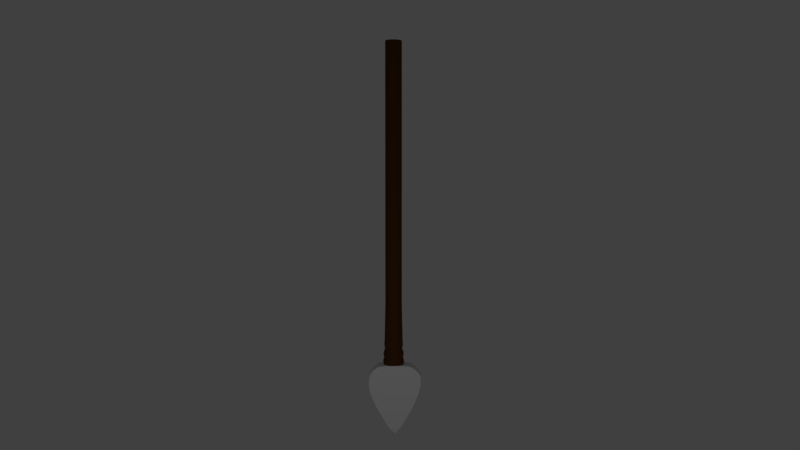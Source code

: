 # Source: lance.blend  (saved by Blender 2.78.0; exported with 4.5.12 LTS)
import bpy
from mathutils import Matrix  # noqa: F401  (used for matrix-valued properties, if any)

bpy.ops.wm.read_factory_settings(use_empty=True)
scene = bpy.context.scene
scene.name = 'Scene'

# ---- collections
col_collection_1 = bpy.data.collections.new('Collection 1'); scene.collection.children.link(col_collection_1)

# ---- materials (node trees are filled in below, after node groups)
mat_material_002 = bpy.data.materials.new('Material.002')
mat_material_002.alpha_threshold = 0.0
mat_material_002.use_transparent_shadow = False
mat_material_002.diffuse_color = (0.08714, 0.03406, 0.009234, 1.0)
mat_material_002.roughness = 0.5
mat_material_002.specular_intensity = 0.0
mat_material_001 = bpy.data.materials.new('Material.001')
mat_material_001.alpha_threshold = 0.0
mat_material_001.use_transparent_shadow = False
mat_material_001.roughness = 0.5
mat_material_001.specular_intensity = 1.0

# ---- material node trees

# ---- world
world_world = bpy.data.worlds.new('World'); scene.world = world_world
world_world.color = (0.05088, 0.05088, 0.05088)
world_world.use_sun_shadow = False
world_world.sun_shadow_jitter_overblur = 0.0
world_world.cycles.sampling_method = 'MANUAL'

# ---- cameras
cam_camera = bpy.data.cameras.new('Camera')
cam_camera.clip_end = 100.0
cam_camera.lens = 35.0
cam_camera.sensor_width = 32.0
cam_camera.sensor_height = 18.0
cam_camera.ortho_scale = 7.314
cam_camera.dof.focus_distance = 0.0
cam_camera.dof.aperture_fstop = 128.0

# ---- lights
light_lamp = bpy.data.lights.new('Lamp', 'POINT')
light_lamp.transmission_factor = 0.0
light_lamp.cutoff_distance = 30.0
light_lamp.energy = 155.0
light_lamp.shadow_buffer_clip_start = 1.001
light_lamp.shadow_soft_size = 0.1
light_lamp.shadow_maximum_resolution = 0.006
light_lamp.use_absolute_resolution = True

# ---- meshes
me_cylinder = bpy.data.meshes.new('Cylinder')
me_cylinder.from_pydata([(1.476, 0.0304, -1.176), (2.743, 0.02739, -1.21), (3.215, 0.02268, -1.253), (3.276, 0.0167, -1.313), (3.029, 0.01085, -1.375), (2.407, 0.001636, -1.47), (0.8482, -0.01519, -1.628), (-1.209, 0.0304, -1.176), (-2.49, 0.02739, -1.207), (-2.928, 0.02268, -1.253), (-3.012, 0.0167, -1.313), (-2.84, 0.01085, -1.375), (-2.155, 0.001636, -1.47), (-0.5808, -0.01519, -1.628), (0.1337, -0.0201, -1.672), (1.371, 1.318, -1.179), (2.683, 1.252, -1.212), (3.194, 1.14, -1.255), (3.259, 1.003, -1.313), (2.994, 0.8427, -1.377), (2.343, 0.5984, -1.475), (0.9453, 0.2911, -1.618), (0.1337, 0.1624, -1.669), (-1.104, 1.318, -1.179), (-2.431, 1.252, -1.21), (-2.906, 1.14, -1.255), (-2.995, 1.003, -1.313), (-2.805, 0.8427, -1.377), (-2.091, 0.5984, -1.475), (-0.6779, 0.2911, -1.618), (1.371, -1.207, -1.179), (2.683, -1.151, -1.211), (3.194, -1.057, -1.254), (3.259, -0.9404, -1.313), (2.994, -0.8049, -1.377), (2.343, -0.5973, -1.475), (0.9453, -0.3395, -1.619), (0.1337, -0.2297, -1.67), (-1.104, -1.207, -1.179), (-2.431, -1.151, -1.209), (-2.906, -1.057, -1.254), (-2.995, -0.9404, -1.313), (-2.805, -0.8049, -1.377), (-2.091, -0.5973, -1.475), (-0.6779, -0.3395, -1.619), (2.204e-07, 0.9915, -0.7521), (2.508e-07, 0.9899, 1.071), (0.1934, 0.9724, -0.7521), (0.1931, 0.9709, 1.071), (0.3794, 0.916, -0.7521), (0.3788, 0.9146, 1.071), (0.5508, 0.8244, -0.7521), (0.55, 0.8231, 1.071), (0.7011, 0.7011, -0.7521), (0.7, 0.7, 1.071), (0.8244, 0.5508, -0.7521), (0.8231, 0.55, 1.071), (0.916, 0.3794, -0.7521), (0.9146, 0.3788, 1.071), (0.9724, 0.1934, -0.7521), (0.9709, 0.1931, 1.071), (0.9915, 7.643e-08, -0.7521), (0.9899, 7.5e-08, 1.071), (0.9724, -0.1934, -0.7521), (0.9709, -0.1931, 1.071), (0.916, -0.3794, -0.7521), (0.9146, -0.3788, 1.071), (0.8244, -0.5508, -0.7521), (0.8231, -0.55, 1.071), (0.7011, -0.7011, -0.7521), (0.7, -0.7, 1.071), (0.5508, -0.8244, -0.7521), (0.55, -0.8231, 1.071), (0.3794, -0.916, -0.7521), (0.3788, -0.9146, 1.071), (0.1934, -0.9724, -0.7521), (0.1931, -0.9709, 1.071), (-2.874e-07, -0.9915, -0.7521), (-3.219e-07, -0.9899, 1.071), (-0.1934, -0.9724, -0.7521), (-0.1931, -0.9709, 1.071), (-0.3794, -0.916, -0.7521), (-0.3788, -0.9146, 1.071), (-0.5508, -0.8244, -0.7521), (-0.55, -0.8231, 1.071), (-0.7011, -0.7011, -0.7521), (-0.7, -0.7, 1.071), (-0.8244, -0.5508, -0.7521), (-0.8231, -0.55, 1.071), (-0.916, -0.3794, -0.7521), (-0.9146, -0.3788, 1.071), (-0.9724, -0.1934, -0.7521), (-0.9709, -0.1931, 1.071), (-0.9915, 9.583e-07, -0.7521), (-0.9899, 9.572e-07, 1.071), (-0.9724, 0.1934, -0.7521), (-0.9709, 0.1931, 1.071), (-0.916, 0.3794, -0.7521), (-0.9146, 0.3788, 1.071), (-0.8244, 0.5508, -0.7521), (-0.8231, 0.55, 1.071), (-0.7011, 0.7011, -0.7521), (-0.7, 0.7, 1.071), (-0.5508, 0.8244, -0.7521), (-0.55, 0.8231, 1.071), (-0.3794, 0.916, -0.7521), (-0.3788, 0.9146, 1.071), (-0.1934, 0.9724, -0.7521), (-0.1931, 0.9709, 1.071), (1.34e-06, 1.029, -1.067), (0.2008, 1.009, -1.067), (0.3938, 0.9508, -1.067), (0.5717, 0.8557, -1.067), (0.7277, 0.7277, -1.067), (0.8557, 0.5717, -1.067), (0.9508, 0.3938, -1.067), (1.009, 0.2008, -1.067), (1.029, 6.809e-08, -1.067), (1.009, -0.2008, -1.067), (0.9508, -0.3938, -1.067), (0.8557, -0.5717, -1.067), (0.7277, -0.7277, -1.067), (0.5717, -0.8557, -1.067), (0.3938, -0.9508, -1.067), (0.2008, -1.009, -1.067), (8.204e-07, -1.029, -1.067), (-0.2008, -1.009, -1.067), (-0.3938, -0.9508, -1.067), (-0.5717, -0.8557, -1.067), (-0.7277, -0.7277, -1.067), (-0.8557, -0.5717, -1.067), (-0.9508, -0.3938, -1.067), (-1.009, -0.2008, -1.067), (-1.029, 9.84e-07, -1.067), (-1.009, 0.2008, -1.067), (-0.9508, 0.3938, -1.067), (-0.8557, 0.5717, -1.067), (-0.7277, 0.7277, -1.067), (-0.5717, 0.8557, -1.067), (-0.3938, 0.9508, -1.067), (-0.2008, 1.009, -1.067), (2.68e-06, 1.132, -1.131), (0.2208, 1.11, -1.131), (0.4331, 1.046, -1.131), (0.6288, 0.9411, -1.131), (0.8003, 0.8003, -1.131), (0.9411, 0.6288, -1.131), (1.046, 0.4331, -1.131), (1.11, 0.2208, -1.131), (1.132, 5.209e-08, -1.131), (1.11, -0.2208, -1.131), (1.046, -0.4331, -1.131), (0.9411, -0.6288, -1.131), (0.8003, -0.8003, -1.131), (0.6288, -0.9411, -1.131), (0.4331, -1.046, -1.131), (0.2208, -1.11, -1.131), (2.098e-06, -1.132, -1.131), (-0.2208, -1.11, -1.131), (-0.4331, -1.046, -1.131), (-0.6288, -0.9411, -1.131), (-0.8003, -0.8003, -1.131), (-0.9411, -0.6288, -1.131), (-1.046, -0.4331, -1.131), (-1.11, -0.2208, -1.131), (-1.132, 1.06e-06, -1.131), (-1.11, 0.2208, -1.131), (-1.046, 0.4331, -1.131), (-0.9411, 0.6288, -1.131), (-0.8003, 0.8003, -1.131), (-0.6288, 0.9411, -1.131), (-0.4331, 1.046, -1.131), (-0.2208, 1.11, -1.131), (2.806e-06, 1.18, -1.179), (0.2302, 1.157, -1.179), (0.4516, 1.09, -1.179), (0.6556, 0.9811, -1.179), (0.8344, 0.8344, -1.179), (0.9811, 0.6556, -1.179), (1.09, 0.4516, -1.179), (1.157, 0.2302, -1.179), (1.18, 4.045e-08, -1.179), (1.157, -0.2302, -1.179), (1.09, -0.4516, -1.179), (0.9811, -0.6556, -1.179), (0.8344, -0.8344, -1.179), (0.6556, -0.9811, -1.179), (0.4516, -1.09, -1.179), (0.2302, -1.157, -1.179), (2.122e-06, -1.18, -1.179), (-0.2302, -1.157, -1.179), (-0.4515, -1.09, -1.179), (-0.6555, -0.9811, -1.179), (-0.8344, -0.8344, -1.179), (-0.9811, -0.6556, -1.179), (-1.09, -0.4516, -1.179), (-1.157, -0.2302, -1.179), (-1.18, 1.088e-06, -1.179), (-1.157, 0.2302, -1.179), (-1.09, 0.4516, -1.179), (-0.9811, 0.6556, -1.179), (-0.8344, 0.8344, -1.179), (-0.6555, 0.9811, -1.179), (-0.4515, 1.09, -1.179), (-0.2302, 1.157, -1.179), (1.162, -0.4811, -1.159), (1.233, -0.2453, -1.159), (-1.257, 1.141e-06, -1.159), (-1.233, -0.2453, -1.159), (1.045, -0.6985, -1.159), (-1.233, 0.2453, -1.159), (0.889, -0.889, -1.159), (-1.162, 0.4811, -1.159), (0.6985, -1.045, -1.159), (-1.045, 0.6985, -1.159), (0.4811, -1.162, -1.159), (0.2453, 1.233, -1.159), (2.74e-06, 1.257, -1.159), (-0.889, 0.889, -1.159), (0.2453, -1.233, -1.159), (0.4811, 1.162, -1.159), (-0.6985, 1.045, -1.159), (2.085e-06, -1.257, -1.159), (0.6985, 1.045, -1.159), (-0.4811, 1.162, -1.159), (-0.2453, -1.233, -1.159), (0.889, 0.889, -1.159), (-0.2453, 1.233, -1.159), (-0.4811, -1.162, -1.159), (1.045, 0.6985, -1.159), (-0.6985, -1.045, -1.159), (1.162, 0.4811, -1.159), (-0.889, -0.889, -1.159), (1.233, 0.2453, -1.159), (-1.045, -0.6985, -1.159), (1.257, 2.29e-08, -1.159), (-1.162, -0.4811, -1.159), (1.189, 0.2365, -1.099), (1.12, 0.4639, -1.099), (-1.008, -0.6735, -1.099), (-0.8572, -0.8572, -1.099), (1.212, 3.048e-08, -1.099), (-1.12, -0.4639, -1.099), (1.189, -0.2365, -1.099), (-1.189, -0.2365, -1.099), (1.12, -0.4639, -1.099), (-1.212, 1.107e-06, -1.099), (1.008, -0.6735, -1.099), (-1.189, 0.2365, -1.099), (0.8572, -0.8572, -1.099), (-1.12, 0.4639, -1.099), (0.6735, -1.008, -1.099), (-1.008, 0.6735, -1.099), (0.4639, -1.12, -1.099), (0.2365, 1.189, -1.099), (2.048e-06, 1.212, -1.099), (-0.8572, 0.8572, -1.099), (0.2365, -1.189, -1.099), (0.4639, 1.12, -1.099), (-0.6735, 1.008, -1.099), (1.416e-06, -1.212, -1.099), (0.6735, 1.008, -1.099), (-0.4639, 1.12, -1.099), (-0.2365, -1.189, -1.099), (0.8572, 0.8572, -1.099), (-0.2365, 1.189, -1.099), (-0.4639, -1.12, -1.099), (1.008, 0.6735, -1.099), (-0.6735, -1.008, -1.099), (1.13, 5.046e-08, -1.034), (1.108, 0.2204, -1.034), (-0.2204, -1.108, -1.034), (1.93e-07, -1.13, -1.034), (-1.044, 0.4323, -1.034), (-1.108, 0.2204, -1.034), (0.7989, 0.7989, -1.034), (0.6277, 0.9394, -1.034), (0.6277, -0.9394, -1.034), (0.7989, -0.7989, -1.034), (-1.044, -0.4323, -1.034), (-0.9394, -0.6277, -1.034), (-0.2204, 1.108, -1.034), (-0.4323, 1.044, -1.034), (1.108, -0.2204, -1.034), (-0.4323, -1.044, -1.034), (-0.9394, 0.6277, -1.034), (0.9394, 0.6277, -1.034), (0.4323, -1.044, -1.034), (-1.108, -0.2204, -1.034), (0.2204, 1.108, -1.034), (7.764e-07, 1.13, -1.034), (1.044, -0.4323, -1.034), (-0.6277, -0.9394, -1.034), (-0.7989, 0.7989, -1.034), (1.044, 0.4323, -1.034), (0.2204, -1.108, -1.034), (-1.13, 1.054e-06, -1.034), (0.4323, 1.044, -1.034), (0.9394, -0.6277, -1.034), (-0.7989, -0.7989, -1.034), (-0.6277, 0.9394, -1.034), (1.097, 5.356e-08, -1.051), (-0.2141, -1.076, -1.051), (-1.014, 0.4199, -1.051), (0.7758, 0.7758, -1.051), (0.6096, -0.9123, -1.051), (-1.014, -0.4199, -1.051), (-0.2141, 1.076, -1.051), (1.076, -0.2141, -1.051), (-0.4199, -1.014, -1.051), (-0.9123, 0.6096, -1.051), (0.9123, 0.6096, -1.051), (0.4199, -1.014, -1.051), (-1.076, -0.2141, -1.051), (0.2141, 1.076, -1.051), (1.014, -0.4199, -1.051), (-0.6096, -0.9123, -1.051), (-0.7758, 0.7758, -1.051), (1.014, 0.4199, -1.051), (0.2141, -1.076, -1.051), (-1.097, 1.031e-06, -1.051), (0.4199, 1.014, -1.051), (0.9123, -0.6096, -1.051), (-0.7758, -0.7758, -1.051), (-0.6096, 0.9123, -1.051), (1.076, 0.2141, -1.051), (4.927e-07, -1.097, -1.051), (-1.076, 0.2141, -1.051), (0.6096, 0.9123, -1.051), (0.7758, -0.7758, -1.051), (-0.9123, -0.6096, -1.051), (-0.4199, 1.014, -1.051), (1.058e-06, 1.097, -1.051), (1.066, 0.212, -1.017), (-7.623e-08, -1.086, -1.017), (-1.066, 0.212, -1.017), (0.6036, 0.9034, -1.017), (0.7683, -0.7683, -1.017), (-0.9034, -0.6036, -1.017), (-0.4158, 1.004, -1.017), (4.852e-07, 1.086, -1.017), (1.087, 5.605e-08, -1.017), (-0.212, -1.066, -1.017), (-1.004, 0.4158, -1.017), (0.7683, 0.7683, -1.017), (0.6036, -0.9034, -1.017), (-1.004, -0.4158, -1.017), (-0.212, 1.066, -1.017), (1.066, -0.212, -1.017), (-0.4158, -1.004, -1.017), (-0.9034, 0.6036, -1.017), (0.9034, 0.6036, -1.017), (0.4158, -1.004, -1.017), (-1.066, -0.212, -1.017), (0.212, 1.066, -1.017), (1.004, -0.4158, -1.017), (-0.6036, -0.9034, -1.017), (-0.7683, 0.7683, -1.017), (1.004, 0.4158, -1.017), (0.212, -1.066, -1.017), (-1.086, 1.025e-06, -1.017), (0.4158, 1.004, -1.017), (0.9034, -0.6036, -1.017), (-0.7683, -0.7683, -1.017), (-0.6036, 0.9034, -1.017), (1.059, 0.4385, -1.084), (-0.8103, -0.8103, -1.084), (1.698e-06, 1.146, -1.084), (1.124, 0.2236, -1.084), (-0.9528, -0.6367, -1.084), (1.146, 4.277e-08, -1.084), (-1.059, -0.4385, -1.084), (1.124, -0.2236, -1.084), (-1.124, -0.2236, -1.084), (1.059, -0.4385, -1.084), (-1.146, 1.062e-06, -1.084), (0.9529, -0.6367, -1.084), (-1.124, 0.2236, -1.084), (0.8103, -0.8103, -1.084), (-1.059, 0.4385, -1.084), (0.6367, -0.9529, -1.084), (-0.9528, 0.6367, -1.084), (0.4386, -1.059, -1.084), (0.2236, 1.124, -1.084), (-0.8103, 0.8103, -1.084), (0.2236, -1.124, -1.084), (0.4386, 1.059, -1.084), (-0.6367, 0.9529, -1.084), (1.103e-06, -1.146, -1.084), (0.6367, 0.9529, -1.084), (-0.4385, 1.059, -1.084), (-0.2236, -1.124, -1.084), (0.8103, 0.8103, -1.084), (-0.2236, 1.124, -1.084), (-0.4385, -1.059, -1.084), (0.9529, 0.6367, -1.084), (-0.6367, -0.9528, -1.084), (1.174, 0.2336, -1.115), (-0.9955, -0.6652, -1.115), (1.197, 3.566e-08, -1.115), (-1.106, -0.4582, -1.115), (1.174, -0.2336, -1.115), (-1.174, -0.2336, -1.115), (1.106, -0.4582, -1.115), (-1.197, 1.102e-06, -1.115), (0.9955, -0.6652, -1.115), (-1.174, 0.2336, -1.115), (0.8466, -0.8466, -1.115), (-1.106, 0.4582, -1.115), (0.6652, -0.9955, -1.115), (-0.9955, 0.6652, -1.115), (0.4582, -1.106, -1.115), (0.2336, 1.174, -1.115), (-0.8466, 0.8466, -1.115), (0.2336, -1.174, -1.115), (0.4582, 1.106, -1.115), (-0.6652, 0.9955, -1.115), (1.767e-06, -1.197, -1.115), (0.6652, 0.9955, -1.115), (-0.4582, 1.106, -1.115), (-0.2336, -1.174, -1.115), (0.8466, 0.8466, -1.115), (-0.2336, 1.174, -1.115), (-0.4582, -1.106, -1.115), (0.9955, 0.6652, -1.115), (-0.6652, -0.9955, -1.115), (1.106, 0.4582, -1.115), (-0.8466, -0.8466, -1.115), (2.392e-06, 1.197, -1.115), (1.201, -0.2389, -1.144), (-1.201, -0.2389, -1.144), (2.739e-06, 1.225, -1.144), (1.131, -0.4687, -1.144), (-1.225, 1.122e-06, -1.144), (1.018, -0.6804, -1.144), (-1.201, 0.2389, -1.144), (0.866, -0.866, -1.144), (-1.131, 0.4687, -1.144), (0.6804, -1.018, -1.144), (-1.018, 0.6804, -1.144), (0.4687, -1.131, -1.144), (0.2389, 1.201, -1.144), (-0.866, 0.866, -1.144), (0.2389, -1.201, -1.144), (0.4687, 1.131, -1.144), (-0.6804, 1.018, -1.144), (2.099e-06, -1.225, -1.144), (0.6804, 1.018, -1.144), (-0.4686, 1.131, -1.144), (-0.2389, -1.201, -1.144), (0.866, 0.866, -1.144), (-0.2389, 1.201, -1.144), (-0.4687, -1.131, -1.144), (1.018, 0.6804, -1.144), (-0.6804, -1.018, -1.144), (1.131, 0.4687, -1.144), (-0.866, -0.866, -1.144), (1.201, 0.2389, -1.144), (-1.018, -0.6804, -1.144), (1.225, 3.284e-08, -1.144), (-1.131, -0.4687, -1.144), (3.036, 0.02504, -1.229), (2.996, 1.196, -1.231), (2.996, -1.104, -1.231), (2.144, 0.02889, -1.186), (2.062, 1.285, -1.188), (2.062, -1.179, -1.188), (-1.876, 0.02889, -1.183), (-1.794, 1.285, -1.186), (-1.794, -1.179, -1.185), (-2.769, 0.02504, -1.23), (-2.728, 1.196, -1.232), (-2.728, -1.104, -1.232)], [], [(12, 11, 42, 43), (16, 465, 15, 23, 468, 24, 471, 25, 26, 27, 28, 29, 22, 21, 20, 19, 18, 17, 462), (11, 12, 28, 27), (5, 4, 19, 20), (12, 13, 29, 28), (6, 5, 20, 21), (13, 14, 22, 29), (14, 6, 21, 22), (0, 7, 23, 15), (467, 8, 24, 468), (464, 0, 15, 465), (470, 9, 25, 471), (461, 1, 16, 462), (9, 10, 26, 25), (3, 2, 17, 18), (10, 11, 27, 26), (4, 3, 18, 19), (31, 463, 32, 33, 34, 35, 36, 37, 44, 43, 42, 41, 40, 472, 39, 469, 38, 30, 466), (4, 5, 35, 34), (13, 12, 43, 44), (5, 6, 36, 35), (14, 13, 44, 37), (6, 14, 37, 36), (7, 0, 30, 38), (467, 7, 38, 469), (464, 1, 31, 466), (470, 8, 39, 472), (461, 2, 32, 463), (10, 9, 40, 41), (2, 3, 33, 32), (11, 10, 41, 42), (3, 4, 34, 33), (45, 46, 48, 47), (47, 48, 50, 49), (49, 50, 52, 51), (51, 52, 54, 53), (53, 54, 56, 55), (55, 56, 58, 57), (57, 58, 60, 59), (59, 60, 62, 61), (61, 62, 64, 63), (63, 64, 66, 65), (65, 66, 68, 67), (67, 68, 70, 69), (69, 70, 72, 71), (71, 72, 74, 73), (73, 74, 76, 75), (75, 76, 78, 77), (77, 78, 80, 79), (79, 80, 82, 81), (81, 82, 84, 83), (83, 84, 86, 85), (85, 86, 88, 87), (87, 88, 90, 89), (89, 90, 92, 91), (91, 92, 94, 93), (93, 94, 96, 95), (95, 96, 98, 97), (97, 98, 100, 99), (99, 100, 102, 101), (101, 102, 104, 103), (103, 104, 106, 105), (48, 46, 108, 106, 104, 102, 100, 98, 96, 94, 92, 90, 88, 86, 84, 82, 80, 78, 76, 74, 72, 70, 68, 66, 64, 62, 60, 58, 56, 54, 52, 50), (105, 106, 108, 107), (107, 108, 46, 45), (325, 301, 117, 116), (426, 397, 148, 147), (326, 302, 126, 125), (327, 303, 135, 134), (328, 304, 113, 112), (329, 305, 122, 121), (330, 306, 131, 130), (331, 307, 140, 139), (301, 308, 118, 117), (302, 309, 127, 126), (303, 310, 136, 135), (304, 311, 114, 113), (305, 312, 123, 122), (306, 313, 132, 131), (332, 314, 110, 109), (307, 332, 109, 140), (308, 315, 119, 118), (309, 316, 128, 127), (310, 317, 137, 136), (311, 318, 115, 114), (312, 319, 124, 123), (313, 320, 133, 132), (314, 321, 111, 110), (315, 322, 120, 119), (316, 323, 129, 128), (317, 324, 138, 137), (318, 325, 116, 115), (319, 326, 125, 124), (320, 327, 134, 133), (321, 328, 112, 111), (322, 329, 121, 120), (323, 330, 130, 129), (324, 331, 139, 138), (206, 205, 183, 182), (427, 398, 162, 161), (397, 399, 149, 148), (398, 400, 163, 162), (399, 401, 150, 149), (400, 402, 164, 163), (401, 403, 151, 150), (402, 404, 165, 164), (403, 405, 152, 151), (404, 406, 166, 165), (405, 407, 153, 152), (406, 408, 167, 166), (407, 409, 154, 153), (408, 410, 168, 167), (409, 411, 155, 154), (428, 412, 142, 141), (410, 413, 169, 168), (411, 414, 156, 155), (412, 415, 143, 142), (413, 416, 170, 169), (414, 417, 157, 156), (415, 418, 144, 143), (416, 419, 171, 170), (417, 420, 158, 157), (418, 421, 145, 144), (419, 422, 172, 171), (420, 423, 159, 158), (421, 424, 146, 145), (422, 428, 141, 172), (423, 425, 160, 159), (424, 426, 147, 146), (425, 427, 161, 160), (173, 174, 175, 176, 177, 178, 179, 180, 181, 182, 183, 184, 185, 186, 187, 188, 189, 190, 191, 192, 193, 194, 195, 196, 197, 198, 199, 200, 201, 202, 203, 204), (208, 207, 197, 196), (205, 209, 184, 183), (207, 210, 198, 197), (209, 211, 185, 184), (210, 212, 199, 198), (211, 213, 186, 185), (212, 214, 200, 199), (213, 215, 187, 186), (217, 216, 174, 173), (214, 218, 201, 200), (215, 219, 188, 187), (216, 220, 175, 174), (218, 221, 202, 201), (219, 222, 189, 188), (220, 223, 176, 175), (221, 224, 203, 202), (222, 225, 190, 189), (223, 226, 177, 176), (224, 227, 204, 203), (225, 228, 191, 190), (226, 229, 178, 177), (227, 217, 173, 204), (228, 230, 192, 191), (229, 231, 179, 178), (230, 232, 193, 192), (231, 233, 180, 179), (232, 234, 194, 193), (233, 235, 181, 180), (234, 236, 195, 194), (235, 206, 182, 181), (236, 208, 196, 195), (460, 430, 208, 236), (459, 429, 206, 235), (458, 460, 236, 234), (457, 459, 235, 233), (456, 458, 234, 232), (455, 457, 233, 231), (454, 456, 232, 230), (453, 455, 231, 229), (452, 454, 230, 228), (451, 431, 217, 227), (450, 453, 229, 226), (449, 452, 228, 225), (448, 451, 227, 224), (447, 450, 226, 223), (446, 449, 225, 222), (445, 448, 224, 221), (444, 447, 223, 220), (443, 446, 222, 219), (442, 445, 221, 218), (441, 444, 220, 216), (440, 443, 219, 215), (439, 442, 218, 214), (431, 441, 216, 217), (438, 440, 215, 213), (437, 439, 214, 212), (436, 438, 213, 211), (435, 437, 212, 210), (434, 436, 211, 209), (433, 435, 210, 207), (432, 434, 209, 205), (430, 433, 207, 208), (429, 432, 205, 206), (396, 366, 240, 268), (395, 365, 238, 267), (394, 396, 268, 266), (393, 367, 255, 265), (392, 395, 267, 264), (391, 394, 266, 263), (390, 393, 265, 262), (389, 392, 264, 261), (388, 391, 263, 260), (387, 390, 262, 259), (386, 389, 261, 258), (385, 388, 260, 257), (384, 387, 259, 256), (383, 386, 258, 254), (382, 385, 257, 253), (381, 384, 256, 252), (367, 383, 254, 255), (380, 382, 253, 251), (379, 381, 252, 250), (378, 380, 251, 249), (377, 379, 250, 248), (376, 378, 249, 247), (375, 377, 248, 246), (374, 376, 247, 245), (373, 375, 246, 244), (372, 374, 245, 243), (371, 373, 244, 242), (370, 372, 243, 241), (369, 371, 242, 239), (368, 370, 241, 237), (366, 369, 239, 240), (365, 368, 237, 238), (364, 339, 282, 300), (363, 338, 280, 299), (362, 337, 278, 298), (361, 336, 276, 297), (360, 335, 274, 296), (359, 334, 272, 295), (358, 333, 270, 294), (357, 364, 300, 293), (356, 363, 299, 292), (355, 362, 298, 291), (354, 361, 297, 289), (353, 360, 296, 288), (352, 359, 295, 287), (351, 358, 294, 286), (350, 357, 293, 285), (349, 356, 292, 284), (348, 355, 291, 283), (347, 340, 290, 281), (340, 354, 289, 290), (346, 353, 288, 279), (345, 352, 287, 277), (344, 351, 286, 275), (343, 350, 285, 273), (342, 349, 284, 271), (341, 348, 283, 269), (339, 347, 281, 282), (338, 346, 279, 280), (337, 345, 277, 278), (336, 344, 275, 276), (335, 343, 273, 274), (334, 342, 271, 272), (333, 341, 269, 270), (300, 282, 331, 324), (299, 280, 330, 323), (298, 278, 329, 322), (297, 276, 328, 321), (296, 274, 327, 320), (295, 272, 326, 319), (294, 270, 325, 318), (293, 300, 324, 317), (292, 299, 323, 316), (291, 298, 322, 315), (289, 297, 321, 314), (288, 296, 320, 313), (287, 295, 319, 312), (286, 294, 318, 311), (285, 293, 317, 310), (284, 292, 316, 309), (283, 291, 315, 308), (281, 290, 332, 307), (290, 289, 314, 332), (279, 288, 313, 306), (277, 287, 312, 305), (275, 286, 311, 304), (273, 285, 310, 303), (271, 284, 309, 302), (269, 283, 308, 301), (282, 281, 307, 331), (280, 279, 306, 330), (278, 277, 305, 329), (276, 275, 304, 328), (274, 273, 303, 327), (272, 271, 302, 326), (270, 269, 301, 325), (59, 61, 341, 333), (77, 79, 342, 334), (95, 97, 343, 335), (51, 53, 344, 336), (69, 71, 345, 337), (87, 89, 346, 338), (105, 107, 347, 339), (61, 63, 348, 341), (79, 81, 349, 342), (97, 99, 350, 343), (53, 55, 351, 344), (71, 73, 352, 345), (89, 91, 353, 346), (45, 47, 354, 340), (107, 45, 340, 347), (63, 65, 355, 348), (81, 83, 356, 349), (99, 101, 357, 350), (55, 57, 358, 351), (73, 75, 359, 352), (91, 93, 360, 353), (47, 49, 361, 354), (65, 67, 362, 355), (83, 85, 363, 356), (101, 103, 364, 357), (57, 59, 333, 358), (75, 77, 334, 359), (93, 95, 335, 360), (49, 51, 336, 361), (67, 69, 337, 362), (85, 87, 338, 363), (103, 105, 339, 364), (115, 116, 368, 365), (129, 130, 369, 366), (116, 117, 370, 368), (130, 131, 371, 369), (117, 118, 372, 370), (131, 132, 373, 371), (118, 119, 374, 372), (132, 133, 375, 373), (119, 120, 376, 374), (133, 134, 377, 375), (120, 121, 378, 376), (134, 135, 379, 377), (121, 122, 380, 378), (135, 136, 381, 379), (122, 123, 382, 380), (109, 110, 383, 367), (136, 137, 384, 381), (123, 124, 385, 382), (110, 111, 386, 383), (137, 138, 387, 384), (124, 125, 388, 385), (111, 112, 389, 386), (138, 139, 390, 387), (125, 126, 391, 388), (112, 113, 392, 389), (139, 140, 393, 390), (126, 127, 394, 391), (113, 114, 395, 392), (140, 109, 367, 393), (127, 128, 396, 394), (114, 115, 365, 395), (128, 129, 366, 396), (268, 240, 427, 425), (267, 238, 426, 424), (266, 268, 425, 423), (265, 255, 428, 422), (264, 267, 424, 421), (263, 266, 423, 420), (262, 265, 422, 419), (261, 264, 421, 418), (260, 263, 420, 417), (259, 262, 419, 416), (258, 261, 418, 415), (257, 260, 417, 414), (256, 259, 416, 413), (254, 258, 415, 412), (253, 257, 414, 411), (252, 256, 413, 410), (255, 254, 412, 428), (251, 253, 411, 409), (250, 252, 410, 408), (249, 251, 409, 407), (248, 250, 408, 406), (247, 249, 407, 405), (246, 248, 406, 404), (245, 247, 405, 403), (244, 246, 404, 402), (243, 245, 403, 401), (242, 244, 402, 400), (241, 243, 401, 399), (239, 242, 400, 398), (237, 241, 399, 397), (240, 239, 398, 427), (238, 237, 397, 426), (150, 151, 432, 429), (164, 165, 433, 430), (151, 152, 434, 432), (165, 166, 435, 433), (152, 153, 436, 434), (166, 167, 437, 435), (153, 154, 438, 436), (167, 168, 439, 437), (154, 155, 440, 438), (141, 142, 441, 431), (168, 169, 442, 439), (155, 156, 443, 440), (142, 143, 444, 441), (169, 170, 445, 442), (156, 157, 446, 443), (143, 144, 447, 444), (170, 171, 448, 445), (157, 158, 449, 446), (144, 145, 450, 447), (171, 172, 451, 448), (158, 159, 452, 449), (145, 146, 453, 450), (172, 141, 431, 451), (159, 160, 454, 452), (146, 147, 455, 453), (160, 161, 456, 454), (147, 148, 457, 455), (161, 162, 458, 456), (148, 149, 459, 457), (162, 163, 460, 458), (149, 150, 429, 459), (163, 164, 430, 460), (1, 461, 463, 31), (2, 461, 462, 17), (0, 464, 466, 30), (1, 464, 465, 16), (8, 467, 469, 39), (7, 467, 468, 23), (9, 470, 472, 40), (8, 470, 471, 24)])
me_cylinder.polygons.foreach_set('material_index', [1, 1, 1, 1, 1, 1, 1, 1, 1, 1, 1, 1, 1, 1, 1, 1, 1, 1, 1, 1, 1, 1, 1, 1, 1, 1, 1, 1, 1, 1, 1, 1, 0, 0, 0, 0, 0, 0, 0, 0, 0, 0, 0, 0, 0, 0, 0, 0, 0, 0, 0, 0, 0, 0, 0, 0, 0, 0, 0, 0, 0, 0, 0, 0, 0, 0, 0, 0, 0, 0, 0, 0, 0, 0, 0, 0, 0, 0, 0, 0, 0, 0, 0, 0, 0, 0, 0, 0, 0, 0, 0, 0, 0, 0, 0, 0, 0, 0, 0, 0, 0, 0, 0, 0, 0, 0, 0, 0, 0, 0, 0, 0, 0, 0, 0, 0, 0, 0, 0, 0, 0, 0, 0, 0, 0, 0, 0, 0, 0, 0, 0, 0, 0, 0, 0, 0, 0, 0, 0, 0, 0, 0, 0, 0, 0, 0, 0, 0, 0, 0, 0, 0, 0, 0, 0, 0, 0, 0, 0, 0, 0, 0, 0, 0, 0, 0, 0, 0, 0, 0, 0, 0, 0, 0, 0, 0, 0, 0, 0, 0, 0, 0, 0, 0, 0, 0, 0, 0, 0, 0, 0, 0, 0, 0, 0, 0, 0, 0, 0, 0, 0, 0, 0, 0, 0, 0, 0, 0, 0, 0, 0, 0, 0, 0, 0, 0, 0, 0, 0, 0, 0, 0, 0, 0, 0, 0, 0, 0, 0, 0, 0, 0, 0, 0, 0, 0, 0, 0, 0, 0, 0, 0, 0, 0, 0, 0, 0, 0, 0, 0, 0, 0, 0, 0, 0, 0, 0, 0, 0, 0, 0, 0, 0, 0, 0, 0, 0, 0, 0, 0, 0, 0, 0, 0, 0, 0, 0, 0, 0, 0, 0, 0, 0, 0, 0, 0, 0, 0, 0, 0, 0, 0, 0, 0, 0, 0, 0, 0, 0, 0, 0, 0, 0, 0, 0, 0, 0, 0, 0, 0, 0, 0, 0, 0, 0, 0, 0, 0, 0, 0, 0, 0, 0, 0, 0, 0, 0, 0, 0, 0, 0, 0, 0, 0, 0, 0, 0, 0, 0, 0, 0, 0, 0, 0, 0, 0, 0, 0, 0, 0, 0, 0, 0, 0, 0, 0, 0, 0, 0, 0, 0, 0, 0, 0, 0, 0, 0, 0, 0, 0, 0, 0, 0, 0, 0, 0, 0, 0, 0, 0, 0, 0, 0, 0, 0, 0, 0, 0, 0, 0, 0, 0, 0, 0, 0, 0, 0, 0, 0, 0, 0, 0, 0, 0, 0, 0, 0, 0, 0, 0, 0, 0, 0, 0, 0, 0, 0, 0, 1, 1, 1, 1, 1, 1, 1, 1])
me_cylinder.materials.append(mat_material_002)
me_cylinder.materials.append(mat_material_001)
me_cylinder.use_remesh_preserve_volume = False
me_cylinder.use_remesh_preserve_attributes = False
me_cylinder.use_mirror_vertex_groups = False
me_cylinder.update()

# ---- objects
ob_cylinder = bpy.data.objects.new('Cylinder', me_cylinder)
ob_lamp = bpy.data.objects.new('Lamp', light_lamp)
ob_camera = bpy.data.objects.new('Camera', cam_camera)

# ---- transforms, parenting, visibility, modifiers, constraints
ob_cylinder.location = (0.03814, 2.31e-07, 1.151)
ob_cylinder.scale = (0.2384, 0.2384, 4.09)
ob_cylinder.lineart.crease_threshold = 0.0
ob_lamp.location = (0.1522, -9.048, -2.711)
ob_lamp.rotation_euler = (0.6503, 0.05522, 1.866)
ob_lamp.lock_rotations_4d = False
ob_lamp.empty_display_type = 'ARROWS'
ob_lamp.color = (0.0, 0.0, 0.0, 0.0)
ob_lamp.lineart.crease_threshold = 0.0
ob_camera.location = (-0.1274, -24.89, 1.721)
ob_camera.rotation_euler = (1.515, -9.308e-09, -0.014)
ob_camera.lock_rotations_4d = False
ob_camera.empty_display_type = 'ARROWS'
ob_camera.color = (0.0, 0.0, 0.0, 0.0)
ob_camera.display_type = 'WIRE'
ob_camera.lineart.crease_threshold = 0.0

# ---- collection membership
col_collection_1.objects.link(ob_cylinder)
col_collection_1.objects.link(ob_lamp)
col_collection_1.objects.link(ob_camera)

# ---- scene / render settings (as saved in the file)
scene.camera = ob_camera
scene.frame_start = 1; scene.frame_end = 250; scene.frame_set(1)
scene.render.engine = 'BLENDER_EEVEE_NEXT'
scene.render.resolution_percentage = 50
scene.render.dither_intensity = 0.0
scene.cycles.use_denoising = False
scene.cycles.samples = 128
scene.cycles.sampling_pattern = 'TABULATED_SOBOL'
scene.cycles.light_sampling_threshold = 0.0
scene.cycles.use_adaptive_sampling = False
scene.cycles.use_light_tree = False
scene.cycles.blur_glossy = 0.0
scene.cycles.sample_clamp_indirect = 0.0
scene.view_settings.view_transform = 'Standard'
bpy.context.view_layer.update()

